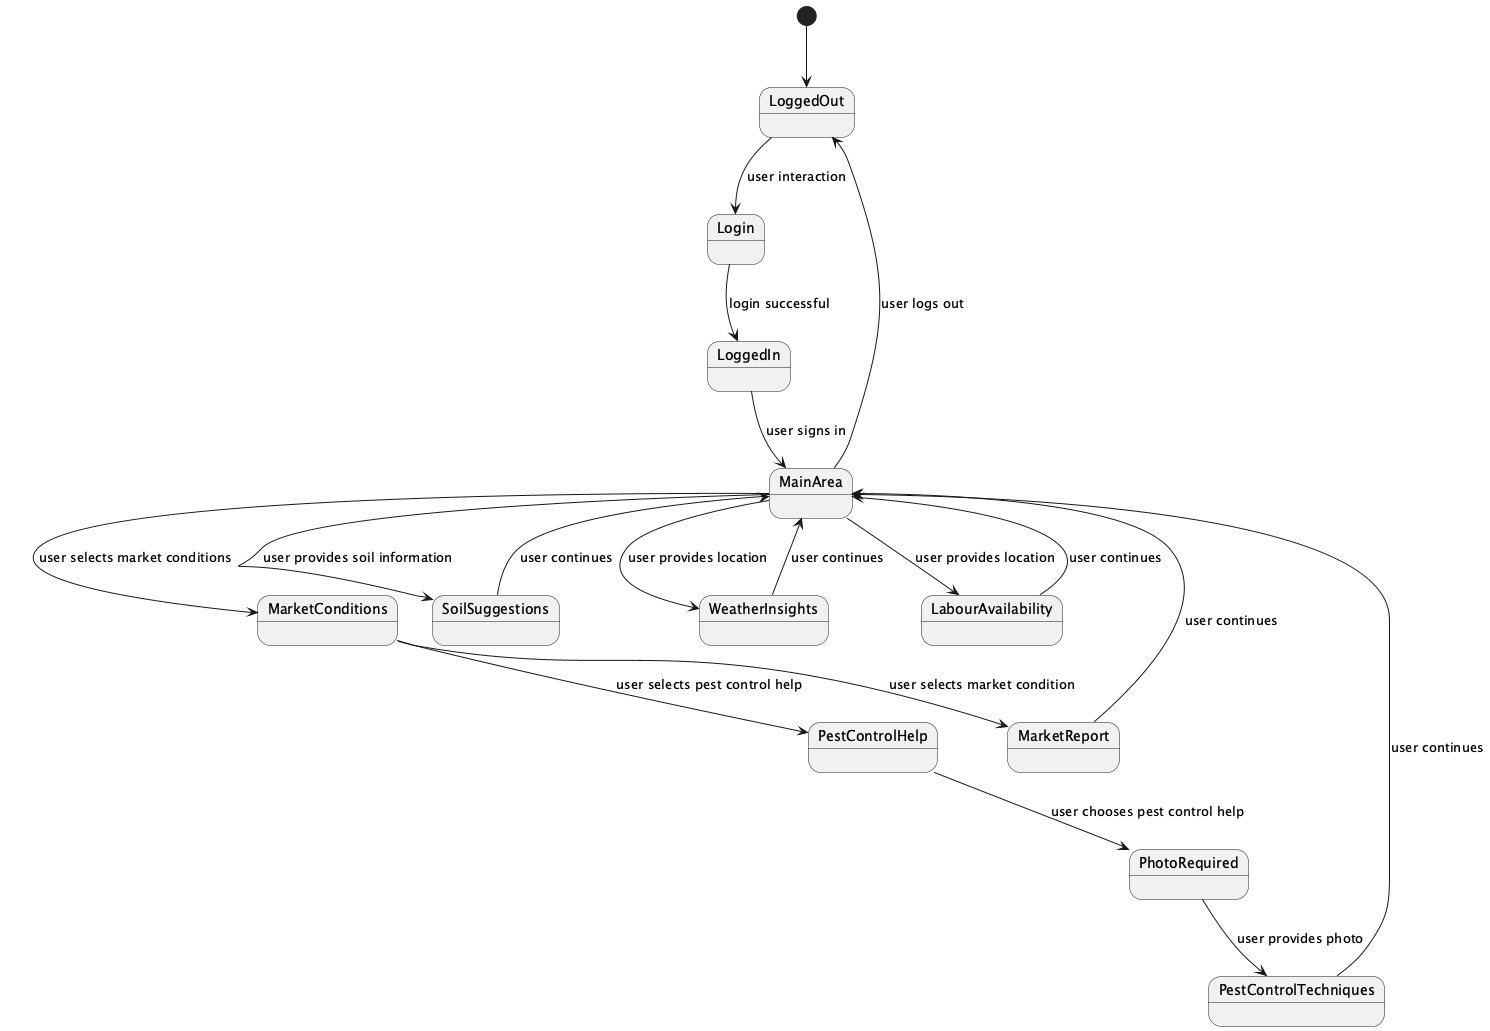

The diagram above was rendered by PlantUML. Its source (embedded in the PNG):
@startuml
[*] --> LoggedOut
LoggedOut --> Login : user interaction
Login --> LoggedIn : login successful
LoggedIn --> MainArea : user signs in
MainArea --> MarketConditions : user selects market conditions
MarketConditions --> MarketReport : user selects market condition
MarketConditions --> PestControlHelp : user selects pest control help
MainArea --> SoilSuggestions : user provides soil information
MainArea --> WeatherInsights : user provides location
MainArea --> LabourAvailability : user provides location
MainArea --> LoggedOut : user logs out
PestControlHelp --> PhotoRequired : user chooses pest control help
PhotoRequired --> PestControlTechniques : user provides photo
MarketReport --> MainArea : user continues
PestControlTechniques --> MainArea : user continues
SoilSuggestions --> MainArea : user continues
WeatherInsights --> MainArea : user continues
LabourAvailability --> MainArea : user continues
@enduml